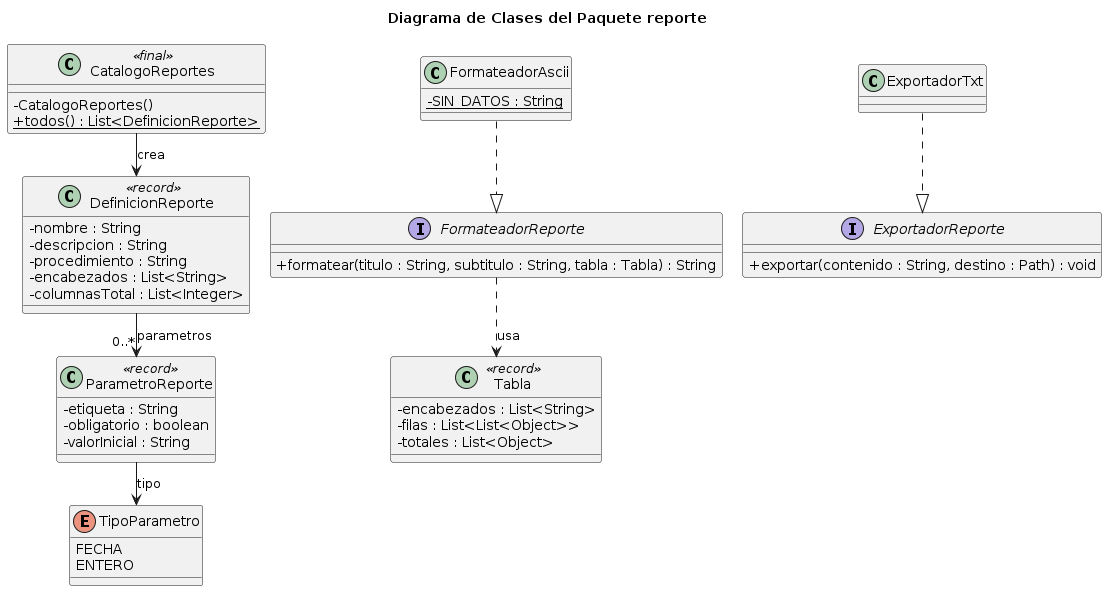

The diagram above was rendered by PlantUML. Its source (embedded in the PNG):
@startuml
title Diagrama de Clases del Paquete reporte
skinparam classAttributeIconSize 0
skinparam shadowing false
skinparam nodesep 20
skinparam ranksep 25

class CatalogoReportes <<final>> {
  - CatalogoReportes()
    + {static} todos() : List<DefinicionReporte>
    }
    class DefinicionReporte <<record>> {
      - nombre : String
        - descripcion : String
          - procedimiento : String
            - encabezados : List<String>
              - columnasTotal : List<Integer>
              }
              class ParametroReporte <<record>> {
                - etiqueta : String
                  - obligatorio : boolean
                    - valorInicial : String
                    }
                    enum TipoParametro {
                      FECHA
                        ENTERO
                        }

                        interface FormateadorReporte {
                          + formatear(titulo : String, subtitulo : String, tabla : Tabla) : String
                          }
                          class FormateadorAscii {
                            - {static} SIN_DATOS : String
                            }
                            class Tabla <<record>> {
                              - encabezados : List<String>
                                - filas : List<List<Object>>
                                  - totales : List<Object>
                                  }

                                  interface ExportadorReporte {
                                    + exportar(contenido : String, destino : Path) : void
                                    }
                                    class ExportadorTxt {
                                    }

                                    CatalogoReportes -down-> DefinicionReporte : crea
                                    DefinicionReporte -down-> "0..*" ParametroReporte : parametros
                                    ParametroReporte -down-> TipoParametro : tipo

                                    FormateadorAscii ..|> FormateadorReporte
                                    FormateadorReporte ..> Tabla : usa
                                    ExportadorTxt ..|> ExportadorReporte
@enduml